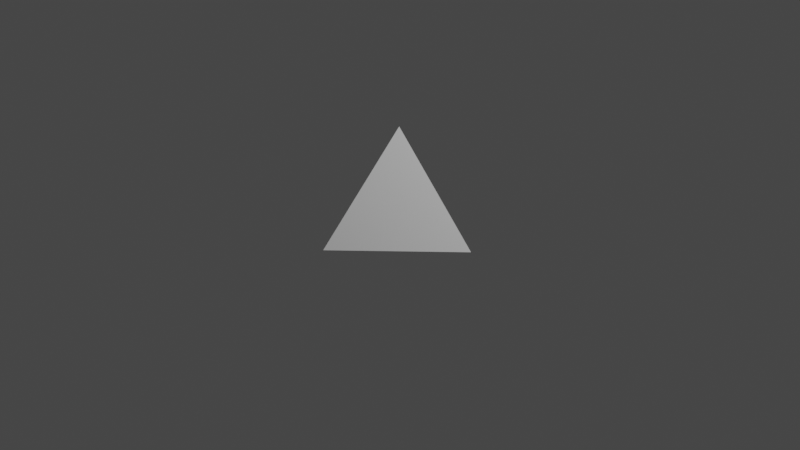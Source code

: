 # Source: CustomIndexed.blend  (saved by Blender 3.2.14; exported with 4.5.12 LTS)
import bpy
from mathutils import Matrix  # noqa: F401  (used for matrix-valued properties, if any)

bpy.ops.wm.read_factory_settings(use_empty=True)
scene = bpy.context.scene
scene.name = 'Scene'

# ---- collections
col_collection = bpy.data.collections.new('Collection'); scene.collection.children.link(col_collection)

# ---- materials (node trees are filled in below, after node groups)
mat_material = bpy.data.materials.new('Material')
mat_material.alpha_threshold = 0.0
mat_material.use_transparent_shadow = False
mat_material.line_color = (0.0, 0.0, 0.0, 1.0)

# ---- material node trees
mat_material.use_nodes = True; mat_material.node_tree.nodes.clear()
_N = mat_material.node_tree.nodes; _L = mat_material.node_tree.links
n0 = _N.new('ShaderNodeOutputMaterial'); n0.name = 'Material Output'; n0.location = (300, 300)
n1 = _N.new('ShaderNodeBsdfPrincipled'); n1.name = 'Principled BSDF'; n1.location = (10, 300)
n1.distribution = 'GGX'
n1.subsurface_method = 'RANDOM_WALK_SKIN'
n1.inputs[2].default_value = 0.4
n1.inputs[3].default_value = 1.45
n1.inputs[27].default_value = (0.0, 0.0, 0.0, 1.0)
n1.inputs[28].default_value = 1.0
_L.new(n1.outputs[0], n0.inputs[0])
n0.is_active_output = True

# ---- world
world_world = bpy.data.worlds.new('World'); scene.world = world_world
world_world.use_nodes = True; world_world.node_tree.nodes.clear()
_N = world_world.node_tree.nodes; _L = world_world.node_tree.links
n0 = _N.new('ShaderNodeOutputWorld'); n0.name = 'World Output'; n0.location = (300, 300)
n1 = _N.new('ShaderNodeBackground'); n1.name = 'Background'; n1.location = (10, 300)
n1.inputs[0].default_value = (0.05088, 0.05088, 0.05088, 1.0)
_L.new(n1.outputs[0], n0.inputs[0])
n0.is_active_output = True
world_world.color = (0.05088, 0.05088, 0.05088)
world_world.use_sun_shadow = False
world_world.sun_shadow_jitter_overblur = 0.0

# ---- cameras
cam_camera = bpy.data.cameras.new('Camera')
cam_camera.clip_end = 100.0
cam_camera.ortho_scale = 7.314

# ---- lights
light_light = bpy.data.lights.new('Light', 'POINT')
light_light.transmission_factor = 0.0
light_light.energy = 1000.0
light_light.shadow_soft_size = 0.1
light_light.shadow_maximum_resolution = 0.006
light_light.use_absolute_resolution = True

# ---- meshes
me_cube = bpy.data.meshes.new('Cube')
me_cube.from_pydata([(1.0, 0.0, 0.0), (0.0, 0.0, 1.0), (0.0, 0.0, 0.0), (0.0, -1.0, 0.0)], [], [(0, 1, 3), (3, 1, 2), (2, 0, 3), (2, 1, 0)])
_uv = me_cube.uv_layers.new(name='UVMap')
_uv.uv.foreach_set('vector', [0.625, 0.5, 0.875, 0.5, 0.875, 0.75, 0.625, 0.0, 0.625, 0.25, 0.375, 0.25, 0.125, 0.5, 0.375, 0.75, 0.125, 0.75, 0.375, 0.25, 0.625, 0.25, 0.375, 0.5])
me_cube.materials.append(mat_material)
me_cube.use_mirror_vertex_groups = False
me_cube.update()

# ---- objects
ob_cube = bpy.data.objects.new('Cube', me_cube)
ob_light = bpy.data.objects.new('Light', light_light)
ob_camera = bpy.data.objects.new('Camera', cam_camera)

# ---- transforms, parenting, visibility, modifiers, constraints
ob_cube.location = (0.0, 0.0, 0.0)
ob_cube.lock_rotations_4d = False
ob_cube.empty_display_type = 'ARROWS'
ob_cube.lineart.crease_threshold = 0.0
ob_light.location = (4.076, 1.005, 5.904)
ob_light.rotation_euler = (0.6503, 0.05522, 1.866)
ob_light.lock_rotations_4d = False
ob_light.empty_display_type = 'ARROWS'
ob_light.color = (0.0, 0.0, 0.0, 0.0)
ob_light.lineart.crease_threshold = 0.0
ob_camera.location = (7.359, -6.926, 4.958)
ob_camera.rotation_euler = (1.109, 0.0, 0.8149)
ob_camera.lock_rotations_4d = False
ob_camera.empty_display_type = 'ARROWS'
ob_camera.color = (0.0, 0.0, 0.0, 0.0)
ob_camera.display_type = 'WIRE'
ob_camera.lineart.crease_threshold = 0.0

# ---- collection membership
col_collection.objects.link(ob_cube)
col_collection.objects.link(ob_light)
col_collection.objects.link(ob_camera)

# ---- scene / render settings (as saved in the file)
scene.camera = ob_camera
scene.frame_start = 1; scene.frame_end = 250; scene.frame_set(1)
scene.render.engine = 'BLENDER_EEVEE_NEXT'
scene.cycles.sampling_pattern = 'TABULATED_SOBOL'
scene.cycles.use_light_tree = False
scene.view_settings.view_transform = 'Filmic'
bpy.context.view_layer.update()
